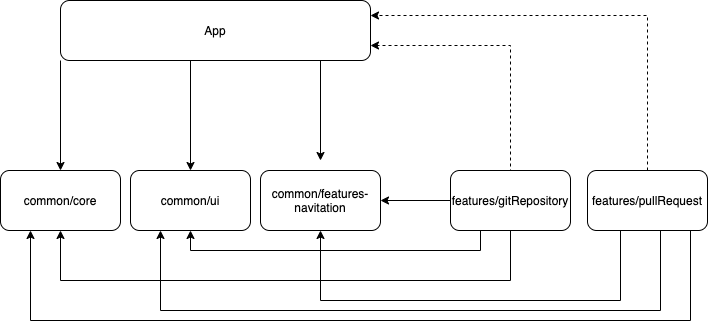

The diagram above was exported from draw.io. Its source (the exported page's mxGraphModel, read from the mxfile embedded in the PNG):
<mxGraphModel dx="946" dy="486" grid="1" gridSize="10" guides="1" tooltips="1" connect="1" arrows="1" fold="1" page="1" pageScale="1" pageWidth="827" pageHeight="1169" math="0" shadow="0">
  <root>
    <mxCell id="0" />
    <mxCell id="1" parent="0" />
    <mxCell id="yNGYrsmxofosQqyj6gAG-9" style="edgeStyle=orthogonalEdgeStyle;rounded=0;orthogonalLoop=1;jettySize=auto;html=1;exitX=0;exitY=1;exitDx=0;exitDy=0;entryX=0.5;entryY=0;entryDx=0;entryDy=0;" edge="1" parent="1" source="yNGYrsmxofosQqyj6gAG-1" target="yNGYrsmxofosQqyj6gAG-2">
      <mxGeometry relative="1" as="geometry" />
    </mxCell>
    <mxCell id="yNGYrsmxofosQqyj6gAG-13" style="edgeStyle=orthogonalEdgeStyle;rounded=0;orthogonalLoop=1;jettySize=auto;html=1;exitX=0.5;exitY=1;exitDx=0;exitDy=0;" edge="1" parent="1" source="yNGYrsmxofosQqyj6gAG-1" target="yNGYrsmxofosQqyj6gAG-5">
      <mxGeometry relative="1" as="geometry">
        <Array as="points">
          <mxPoint x="310" y="70" />
        </Array>
      </mxGeometry>
    </mxCell>
    <mxCell id="yNGYrsmxofosQqyj6gAG-15" style="edgeStyle=orthogonalEdgeStyle;rounded=0;orthogonalLoop=1;jettySize=auto;html=1;exitX=0.75;exitY=1;exitDx=0;exitDy=0;" edge="1" parent="1" source="yNGYrsmxofosQqyj6gAG-1">
      <mxGeometry relative="1" as="geometry">
        <mxPoint x="440" y="170" as="targetPoint" />
        <Array as="points">
          <mxPoint x="440" y="70" />
        </Array>
      </mxGeometry>
    </mxCell>
    <mxCell id="yNGYrsmxofosQqyj6gAG-1" value="App" style="rounded=1;whiteSpace=wrap;html=1;" vertex="1" parent="1">
      <mxGeometry x="180" y="10" width="310" height="60" as="geometry" />
    </mxCell>
    <mxCell id="yNGYrsmxofosQqyj6gAG-2" value="common/core" style="rounded=1;whiteSpace=wrap;html=1;" vertex="1" parent="1">
      <mxGeometry x="120" y="180" width="120" height="60" as="geometry" />
    </mxCell>
    <mxCell id="yNGYrsmxofosQqyj6gAG-3" value="common/features-navitation" style="rounded=1;whiteSpace=wrap;html=1;" vertex="1" parent="1">
      <mxGeometry x="380" y="180" width="120" height="60" as="geometry" />
    </mxCell>
    <mxCell id="yNGYrsmxofosQqyj6gAG-17" style="edgeStyle=orthogonalEdgeStyle;rounded=0;orthogonalLoop=1;jettySize=auto;html=1;exitX=0.25;exitY=0;exitDx=0;exitDy=0;entryX=1;entryY=0.75;entryDx=0;entryDy=0;dashed=1;" edge="1" parent="1" source="yNGYrsmxofosQqyj6gAG-4" target="yNGYrsmxofosQqyj6gAG-1">
      <mxGeometry relative="1" as="geometry">
        <Array as="points">
          <mxPoint x="630" y="190" />
          <mxPoint x="630" y="55" />
        </Array>
      </mxGeometry>
    </mxCell>
    <mxCell id="yNGYrsmxofosQqyj6gAG-22" style="edgeStyle=orthogonalEdgeStyle;rounded=0;orthogonalLoop=1;jettySize=auto;html=1;exitX=0.25;exitY=1;exitDx=0;exitDy=0;entryX=0.5;entryY=1;entryDx=0;entryDy=0;" edge="1" parent="1" source="yNGYrsmxofosQqyj6gAG-4" target="yNGYrsmxofosQqyj6gAG-5">
      <mxGeometry relative="1" as="geometry" />
    </mxCell>
    <mxCell id="yNGYrsmxofosQqyj6gAG-23" style="edgeStyle=orthogonalEdgeStyle;rounded=0;orthogonalLoop=1;jettySize=auto;html=1;exitX=0.5;exitY=1;exitDx=0;exitDy=0;entryX=0.5;entryY=1;entryDx=0;entryDy=0;" edge="1" parent="1" source="yNGYrsmxofosQqyj6gAG-4" target="yNGYrsmxofosQqyj6gAG-2">
      <mxGeometry relative="1" as="geometry">
        <Array as="points">
          <mxPoint x="630" y="290" />
          <mxPoint x="180" y="290" />
        </Array>
      </mxGeometry>
    </mxCell>
    <mxCell id="yNGYrsmxofosQqyj6gAG-28" style="edgeStyle=orthogonalEdgeStyle;rounded=0;orthogonalLoop=1;jettySize=auto;html=1;exitX=0;exitY=0.5;exitDx=0;exitDy=0;entryX=1;entryY=0.5;entryDx=0;entryDy=0;" edge="1" parent="1" source="yNGYrsmxofosQqyj6gAG-4" target="yNGYrsmxofosQqyj6gAG-3">
      <mxGeometry relative="1" as="geometry">
        <mxPoint x="510" y="220" as="targetPoint" />
      </mxGeometry>
    </mxCell>
    <mxCell id="yNGYrsmxofosQqyj6gAG-4" value="features/gitRepository" style="rounded=1;whiteSpace=wrap;html=1;" vertex="1" parent="1">
      <mxGeometry x="570" y="180" width="120" height="60" as="geometry" />
    </mxCell>
    <mxCell id="yNGYrsmxofosQqyj6gAG-5" value="common/ui" style="rounded=1;whiteSpace=wrap;html=1;" vertex="1" parent="1">
      <mxGeometry x="250" y="180" width="120" height="60" as="geometry" />
    </mxCell>
    <mxCell id="yNGYrsmxofosQqyj6gAG-24" style="edgeStyle=orthogonalEdgeStyle;rounded=0;orthogonalLoop=1;jettySize=auto;html=1;entryX=1;entryY=0.25;entryDx=0;entryDy=0;dashed=1;" edge="1" parent="1" source="yNGYrsmxofosQqyj6gAG-6" target="yNGYrsmxofosQqyj6gAG-1">
      <mxGeometry relative="1" as="geometry">
        <Array as="points">
          <mxPoint x="767" y="25" />
        </Array>
      </mxGeometry>
    </mxCell>
    <mxCell id="yNGYrsmxofosQqyj6gAG-25" style="edgeStyle=orthogonalEdgeStyle;rounded=0;orthogonalLoop=1;jettySize=auto;html=1;entryX=0.5;entryY=1;entryDx=0;entryDy=0;" edge="1" parent="1" source="yNGYrsmxofosQqyj6gAG-6" target="yNGYrsmxofosQqyj6gAG-3">
      <mxGeometry relative="1" as="geometry">
        <Array as="points">
          <mxPoint x="740" y="310" />
          <mxPoint x="440" y="310" />
        </Array>
      </mxGeometry>
    </mxCell>
    <mxCell id="yNGYrsmxofosQqyj6gAG-26" style="edgeStyle=orthogonalEdgeStyle;rounded=0;orthogonalLoop=1;jettySize=auto;html=1;exitX=0.75;exitY=1;exitDx=0;exitDy=0;entryX=0.25;entryY=1;entryDx=0;entryDy=0;" edge="1" parent="1" source="yNGYrsmxofosQqyj6gAG-6" target="yNGYrsmxofosQqyj6gAG-5">
      <mxGeometry relative="1" as="geometry">
        <Array as="points">
          <mxPoint x="780" y="240" />
          <mxPoint x="780" y="320" />
          <mxPoint x="280" y="320" />
        </Array>
      </mxGeometry>
    </mxCell>
    <mxCell id="yNGYrsmxofosQqyj6gAG-27" style="edgeStyle=orthogonalEdgeStyle;rounded=0;orthogonalLoop=1;jettySize=auto;html=1;exitX=0.25;exitY=1;exitDx=0;exitDy=0;entryX=0.25;entryY=1;entryDx=0;entryDy=0;" edge="1" parent="1" source="yNGYrsmxofosQqyj6gAG-6" target="yNGYrsmxofosQqyj6gAG-2">
      <mxGeometry relative="1" as="geometry">
        <Array as="points">
          <mxPoint x="810" y="240" />
          <mxPoint x="810" y="330" />
          <mxPoint x="150" y="330" />
        </Array>
      </mxGeometry>
    </mxCell>
    <mxCell id="yNGYrsmxofosQqyj6gAG-6" value="features/pullRequest" style="rounded=1;whiteSpace=wrap;html=1;" vertex="1" parent="1">
      <mxGeometry x="707" y="180" width="120" height="60" as="geometry" />
    </mxCell>
  </root>
</mxGraphModel>